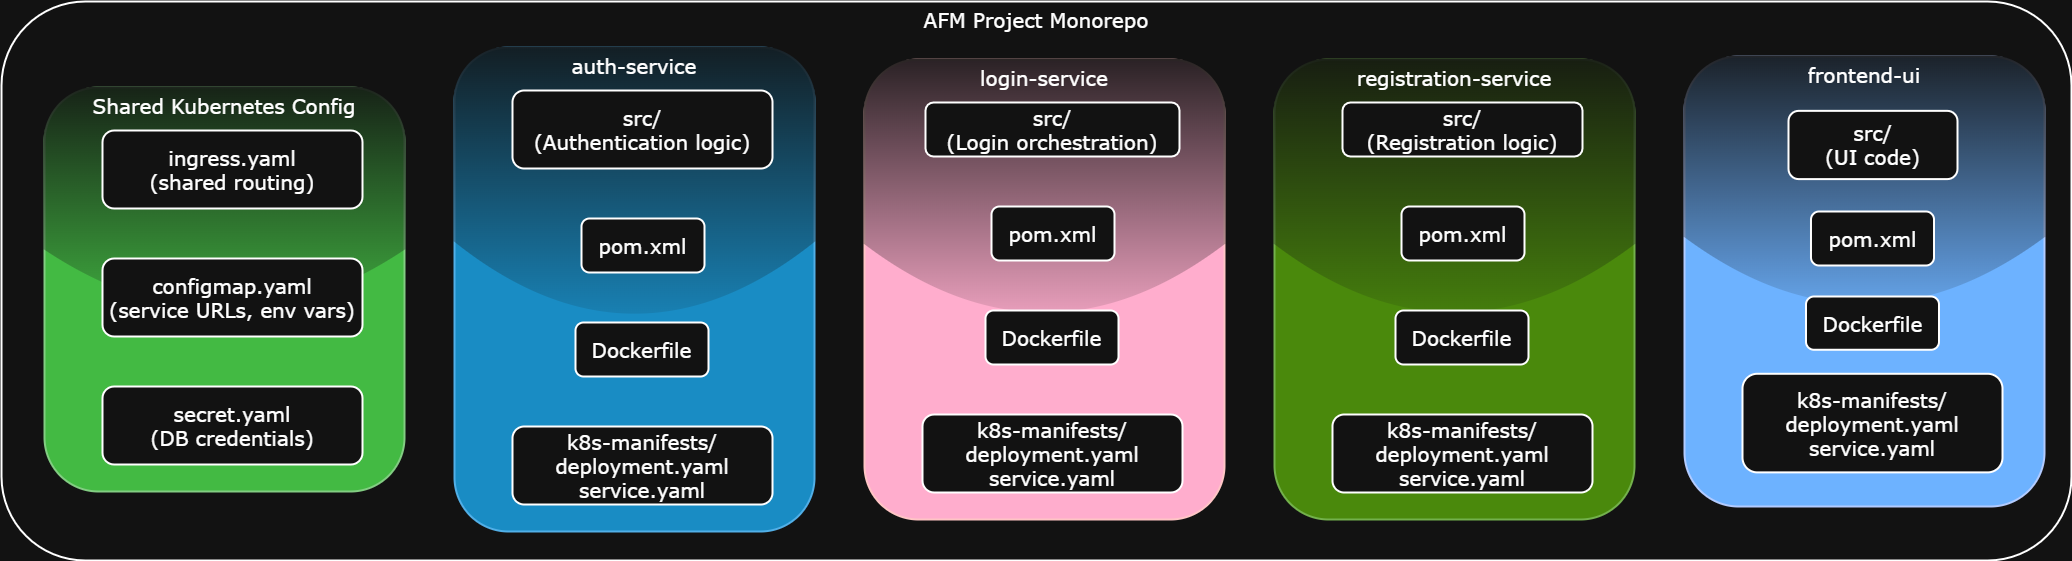

The diagram above was exported from draw.io. Its source (the exported page's mxGraphModel, read from the mxfile embedded in the PNG):
<mxGraphModel dx="2210" dy="1098" grid="1" gridSize="10" guides="1" tooltips="1" connect="1" arrows="1" fold="1" page="1" pageScale="1" pageWidth="1654" pageHeight="1169" math="0" shadow="0">
  <root>
    <mxCell id="0" />
    <mxCell id="1" parent="0" />
    <mxCell id="sy0ZWkW0QxawjhYCZ2lN-32" parent="1" style="whiteSpace=wrap;strokeWidth=2;verticalAlign=top;rounded=1;fontSize=20;textShadow=0;glass=0;fontFamily=Verdana;fontStyle=0" value="AFM Project Monorepo" vertex="1">
      <mxGeometry height="559" width="2070" x="250" y="305" as="geometry" />
    </mxCell>
    <mxCell id="sy0ZWkW0QxawjhYCZ2lN-33" parent="sy0ZWkW0QxawjhYCZ2lN-32" style="whiteSpace=wrap;strokeWidth=2;verticalAlign=top;rounded=1;fontSize=20;fillColor=#008a00;fontColor=light-dark(#FFFFFF,#FFFFFF);strokeColor=#005700;glass=1;fontFamily=Verdana;fontStyle=0" value="Shared Kubernetes Config" vertex="1">
      <mxGeometry height="404" width="360" x="43" y="86" as="geometry" />
    </mxCell>
    <mxCell id="sy0ZWkW0QxawjhYCZ2lN-34" parent="sy0ZWkW0QxawjhYCZ2lN-33" style="whiteSpace=wrap;strokeWidth=2;rounded=1;fontSize=20;fontFamily=Verdana;fontStyle=0" value="ingress.yaml&#10;(shared routing)" vertex="1">
      <mxGeometry height="78" width="260" x="58" y="43" as="geometry" />
    </mxCell>
    <mxCell id="sy0ZWkW0QxawjhYCZ2lN-35" parent="sy0ZWkW0QxawjhYCZ2lN-33" style="whiteSpace=wrap;strokeWidth=2;rounded=1;fontSize=20;fontFamily=Verdana;fontStyle=0" value="configmap.yaml&#10;(service URLs, env vars)" vertex="1">
      <mxGeometry height="78" width="260" x="58" y="171" as="geometry" />
    </mxCell>
    <mxCell id="sy0ZWkW0QxawjhYCZ2lN-36" parent="sy0ZWkW0QxawjhYCZ2lN-33" style="whiteSpace=wrap;strokeWidth=2;rounded=1;fontSize=20;fontFamily=Verdana;fontStyle=0" value="secret.yaml&#10;(DB credentials)" vertex="1">
      <mxGeometry height="78" width="260" x="58" y="299" as="geometry" />
    </mxCell>
    <mxCell id="sy0ZWkW0QxawjhYCZ2lN-37" parent="sy0ZWkW0QxawjhYCZ2lN-32" style="whiteSpace=wrap;strokeWidth=2;verticalAlign=top;rounded=1;fontSize=20;fillColor=#1ba1e2;fontColor=light-dark(#FFFFFF,#FFFFFF);strokeColor=#006EAF;glass=1;fontFamily=Verdana;fontStyle=0" value="auth-service" vertex="1">
      <mxGeometry height="484" width="360" x="453" y="46" as="geometry" />
    </mxCell>
    <mxCell id="sy0ZWkW0QxawjhYCZ2lN-38" parent="sy0ZWkW0QxawjhYCZ2lN-37" style="whiteSpace=wrap;strokeWidth=2;rounded=1;fontSize=20;fontFamily=Verdana;fontStyle=0" value="src/&#10;(Authentication logic)" vertex="1">
      <mxGeometry height="78" width="260" x="58" y="43" as="geometry" />
    </mxCell>
    <mxCell id="sy0ZWkW0QxawjhYCZ2lN-39" parent="sy0ZWkW0QxawjhYCZ2lN-37" style="whiteSpace=wrap;strokeWidth=2;rounded=1;fontSize=20;fontFamily=Verdana;fontStyle=0" value="pom.xml" vertex="1">
      <mxGeometry height="54" width="123" x="127" y="171" as="geometry" />
    </mxCell>
    <mxCell id="sy0ZWkW0QxawjhYCZ2lN-40" parent="sy0ZWkW0QxawjhYCZ2lN-37" style="whiteSpace=wrap;strokeWidth=2;rounded=1;fontSize=20;fontFamily=Verdana;fontStyle=0" value="Dockerfile" vertex="1">
      <mxGeometry height="54" width="133" x="121" y="275" as="geometry" />
    </mxCell>
    <mxCell id="sy0ZWkW0QxawjhYCZ2lN-41" parent="sy0ZWkW0QxawjhYCZ2lN-37" style="whiteSpace=wrap;strokeWidth=2;rounded=1;fontSize=20;fontFamily=Verdana;fontStyle=0" value="k8s-manifests/&#10; deployment.yaml&#10; service.yaml" vertex="1">
      <mxGeometry height="78" width="260" x="58" y="379" as="geometry" />
    </mxCell>
    <mxCell id="sy0ZWkW0QxawjhYCZ2lN-42" parent="sy0ZWkW0QxawjhYCZ2lN-32" style="whiteSpace=wrap;strokeWidth=2;verticalAlign=top;rounded=1;fontSize=20;fillColor=#a20025;fontColor=light-dark(#FFFFFF,#FFFFFF);strokeColor=#6F0000;glass=1;fontFamily=Verdana;fontStyle=0" value="login-service" vertex="1">
      <mxGeometry height="460" width="360" x="863" y="58" as="geometry" />
    </mxCell>
    <mxCell id="sy0ZWkW0QxawjhYCZ2lN-43" parent="sy0ZWkW0QxawjhYCZ2lN-42" style="whiteSpace=wrap;strokeWidth=2;rounded=1;fontSize=20;fontFamily=Verdana;fontStyle=0" value="src/&#10;(Login orchestration)" vertex="1">
      <mxGeometry height="54" width="254" x="61" y="43" as="geometry" />
    </mxCell>
    <mxCell id="sy0ZWkW0QxawjhYCZ2lN-44" parent="sy0ZWkW0QxawjhYCZ2lN-42" style="whiteSpace=wrap;strokeWidth=2;rounded=1;fontSize=20;fontFamily=Verdana;fontStyle=0" value="pom.xml" vertex="1">
      <mxGeometry height="54" width="123" x="127" y="147" as="geometry" />
    </mxCell>
    <mxCell id="sy0ZWkW0QxawjhYCZ2lN-45" parent="sy0ZWkW0QxawjhYCZ2lN-42" style="whiteSpace=wrap;strokeWidth=2;rounded=1;fontSize=20;fontFamily=Verdana;fontStyle=0" value="Dockerfile" vertex="1">
      <mxGeometry height="54" width="133" x="121" y="251" as="geometry" />
    </mxCell>
    <mxCell id="sy0ZWkW0QxawjhYCZ2lN-46" parent="sy0ZWkW0QxawjhYCZ2lN-42" style="whiteSpace=wrap;strokeWidth=2;rounded=1;fontSize=20;fontFamily=Verdana;fontStyle=0" value="k8s-manifests/&#10; deployment.yaml&#10; service.yaml" vertex="1">
      <mxGeometry height="78" width="260" x="58" y="355" as="geometry" />
    </mxCell>
    <mxCell id="sy0ZWkW0QxawjhYCZ2lN-47" parent="sy0ZWkW0QxawjhYCZ2lN-32" style="whiteSpace=wrap;strokeWidth=2;verticalAlign=top;rounded=1;fontSize=20;fillColor=#60a917;fontColor=light-dark(#FFFFFF,#FFFFFF);strokeColor=#2D7600;glass=1;fontFamily=Verdana;fontStyle=0" value="registration-service" vertex="1">
      <mxGeometry height="460" width="360" x="1273" y="58" as="geometry" />
    </mxCell>
    <mxCell id="sy0ZWkW0QxawjhYCZ2lN-48" parent="sy0ZWkW0QxawjhYCZ2lN-47" style="whiteSpace=wrap;strokeWidth=2;rounded=1;fontSize=20;fontFamily=Verdana;fontStyle=0" value="src/&#10;(Registration logic)" vertex="1">
      <mxGeometry height="54" width="240" x="68" y="43" as="geometry" />
    </mxCell>
    <mxCell id="sy0ZWkW0QxawjhYCZ2lN-49" parent="sy0ZWkW0QxawjhYCZ2lN-47" style="whiteSpace=wrap;strokeWidth=2;rounded=1;fontSize=20;fontFamily=Verdana;fontStyle=0" value="pom.xml" vertex="1">
      <mxGeometry height="54" width="123" x="127" y="147" as="geometry" />
    </mxCell>
    <mxCell id="sy0ZWkW0QxawjhYCZ2lN-50" parent="sy0ZWkW0QxawjhYCZ2lN-47" style="whiteSpace=wrap;strokeWidth=2;rounded=1;fontSize=20;fontFamily=Verdana;fontStyle=0" value="Dockerfile" vertex="1">
      <mxGeometry height="54" width="133" x="121" y="251" as="geometry" />
    </mxCell>
    <mxCell id="sy0ZWkW0QxawjhYCZ2lN-51" parent="sy0ZWkW0QxawjhYCZ2lN-47" style="whiteSpace=wrap;strokeWidth=2;rounded=1;fontSize=20;fontFamily=Verdana;fontStyle=0" value="k8s-manifests/&#10; deployment.yaml&#10; service.yaml" vertex="1">
      <mxGeometry height="78" width="260" x="58" y="355" as="geometry" />
    </mxCell>
    <mxCell id="sy0ZWkW0QxawjhYCZ2lN-52" parent="sy0ZWkW0QxawjhYCZ2lN-32" style="whiteSpace=wrap;strokeWidth=2;verticalAlign=top;rounded=1;fontSize=20;glass=1;fillColor=#0050ef;fontColor=light-dark(#FFFFFF,#FFFFFF);strokeColor=#001DBC;textShadow=0;fontFamily=Verdana;fontStyle=0" value="frontend-ui" vertex="1">
      <mxGeometry height="450" width="360" x="1683" y="55" as="geometry" />
    </mxCell>
    <mxCell id="sy0ZWkW0QxawjhYCZ2lN-53" parent="sy0ZWkW0QxawjhYCZ2lN-52" style="whiteSpace=wrap;strokeWidth=2;rounded=1;fontSize=20;fontFamily=Verdana;fontStyle=0" value="src/&#10;(UI code)" vertex="1">
      <mxGeometry height="68.25842696629213" width="169" x="104" y="54.35393258426966" as="geometry" />
    </mxCell>
    <mxCell id="sy0ZWkW0QxawjhYCZ2lN-54" parent="sy0ZWkW0QxawjhYCZ2lN-52" style="whiteSpace=wrap;strokeWidth=2;rounded=1;fontSize=20;fontFamily=Verdana;fontStyle=0" value="Dockerfile" vertex="1">
      <mxGeometry height="53.26" width="133" x="121.5" y="240" as="geometry" />
    </mxCell>
    <mxCell id="sy0ZWkW0QxawjhYCZ2lN-55" parent="sy0ZWkW0QxawjhYCZ2lN-52" style="whiteSpace=wrap;strokeWidth=2;rounded=1;fontSize=20;fontFamily=Verdana;fontStyle=0" value="k8s-manifests/&#10; deployment.yaml&#10; service.yaml" vertex="1">
      <mxGeometry height="98.59550561797752" width="260" x="58" y="317.2752808988764" as="geometry" />
    </mxCell>
    <mxCell id="sy0ZWkW0QxawjhYCZ2lN-80" parent="sy0ZWkW0QxawjhYCZ2lN-52" style="whiteSpace=wrap;strokeWidth=2;rounded=1;fontSize=20;fontFamily=Verdana;fontStyle=0" value="pom.xml" vertex="1">
      <mxGeometry height="54" width="123" x="126.5" y="155" as="geometry" />
    </mxCell>
  </root>
</mxGraphModel>